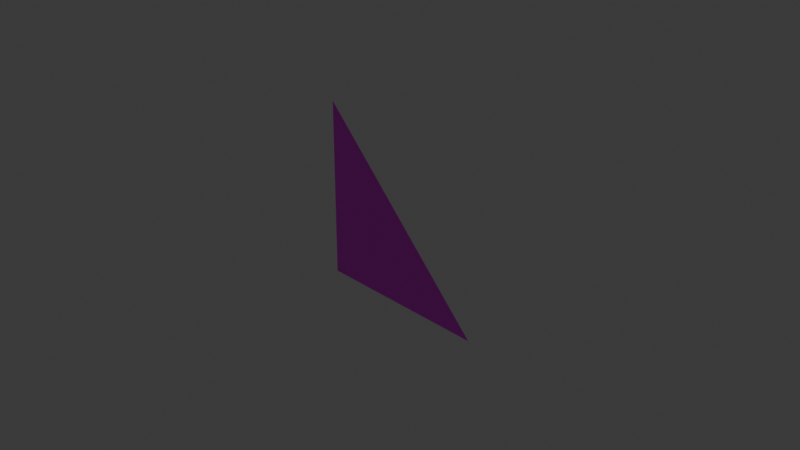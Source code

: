 # Source: tri.blend  (saved by Blender 4.1.24; exported with 4.5.12 LTS)
import bpy
from mathutils import Matrix  # noqa: F401  (used for matrix-valued properties, if any)

bpy.ops.wm.read_factory_settings(use_empty=True)
scene = bpy.context.scene
scene.name = 'Scene'

# ---- collections
col_collection = bpy.data.collections.new('Collection'); scene.collection.children.link(col_collection)

# ---- images (referenced by path relative to the original .blend; pixels are not part of the script)
import os
ASSET_DIR = os.environ.get("B2B_ASSET_DIR", "")  # directory of the original .blend (textures are referenced by path, not embedded)
HERE = os.path.dirname(os.path.abspath(__file__))  # packed textures are extracted next to this script under _unpacked/

def load_image(name, relpath, width, height, colorspace="sRGB"):
    """Load a texture the original file referenced (path relative to the .blend, or extracted next to this script)."""
    p = next((c for c in (os.path.join(HERE, relpath), os.path.join(ASSET_DIR, relpath)) if relpath and os.path.exists(c)), "")
    if p:
        img = bpy.data.images.load(p, check_existing=True)
        img.name = name
    else:  # same state as the original file: an image datablock whose file is absent (Cycles renders it pink)
        img = bpy.data.images.new(name, width, height)
        img.source = "FILE"
        img.filepath = "//" + (relpath or name)
    img.colorspace_settings.name = colorspace
    return img
img_turret_png = load_image('turret.png', 'turret.png', 1024, 1024, 'sRGB')

# ---- materials (node trees are filled in below, after node groups)
mat_material_001 = bpy.data.materials.new('Material.001')
mat_material_001.use_transparent_shadow = False

# ---- material node trees
mat_material_001.use_nodes = True; mat_material_001.node_tree.nodes.clear()
_N = mat_material_001.node_tree.nodes; _L = mat_material_001.node_tree.links
n0 = _N.new('ShaderNodeBsdfPrincipled'); n0.name = 'Principled BSDF'; n0.location = (10, 300)
n1 = _N.new('ShaderNodeOutputMaterial'); n1.name = 'Material Output'; n1.location = (300, 300)
n2 = _N.new('ShaderNodeTexImage'); n2.name = 'Image Texture'; n2.location = (-271, 281)
n2.image = img_turret_png
n2.interpolation = 'Closest'
_L.new(n0.outputs[0], n1.inputs[0])
_L.new(n2.outputs[0], n0.inputs[0])
n1.is_active_output = True

# ---- world
world_world = bpy.data.worlds.new('World'); scene.world = world_world
world_world.use_nodes = True; world_world.node_tree.nodes.clear()
_N = world_world.node_tree.nodes; _L = world_world.node_tree.links
n0 = _N.new('ShaderNodeOutputWorld'); n0.name = 'World Output'; n0.location = (300, 300)
n1 = _N.new('ShaderNodeBackground'); n1.name = 'Background'; n1.location = (10, 300)
n1.inputs[0].default_value = (0.05088, 0.05088, 0.05088, 1.0)
_L.new(n1.outputs[0], n0.inputs[0])
n0.is_active_output = True
world_world.color = (0.05088, 0.05088, 0.05088)
world_world.use_sun_shadow = False
world_world.sun_shadow_jitter_overblur = 0.0

# ---- cameras
cam_camera = bpy.data.cameras.new('Camera')
cam_camera.clip_end = 100.0
cam_camera.ortho_scale = 7.314

# ---- lights
light_light = bpy.data.lights.new('Light', 'POINT')
light_light.transmission_factor = 0.0
light_light.energy = 1000.0
light_light.shadow_soft_size = 0.1
light_light.shadow_maximum_resolution = 0.006
light_light.use_absolute_resolution = True

# ---- meshes
me_plane = bpy.data.meshes.new('Plane')
me_plane.from_pydata([(-1.0, -1.0, 0.0), (1.0, -1.0, 0.0), (-1.0, 1.0, 0.0)], [], [(2, 1, 0)])
_uv = me_plane.uv_layers.new(name='UVMap')
_uv.uv.foreach_set('vector', [9.995e-05, 0.0001001, 0.9999, 0.9999, 0.0001, 0.9999])
me_plane.materials.append(mat_material_001)
me_plane.update()

# ---- objects
ob_light = bpy.data.objects.new('Light', light_light)
ob_camera = bpy.data.objects.new('Camera', cam_camera)
ob_plane = bpy.data.objects.new('Plane', me_plane)

# ---- transforms, parenting, visibility, modifiers, constraints
ob_light.location = (4.076, 1.005, 5.904)
ob_light.rotation_euler = (0.6503, 0.05522, 1.866)
ob_light.lock_rotations_4d = False
ob_light.empty_display_type = 'ARROWS'
ob_light.color = (0.0, 0.0, 0.0, 0.0)
ob_light.lineart.crease_threshold = 0.0
ob_camera.location = (7.359, -6.926, 4.958)
ob_camera.rotation_euler = (1.109, 0.0, 0.8149)
ob_camera.lock_rotations_4d = False
ob_camera.empty_display_type = 'ARROWS'
ob_camera.color = (0.0, 0.0, 0.0, 0.0)
ob_camera.display_type = 'WIRE'
ob_camera.lineart.crease_threshold = 0.0
ob_plane.location = (0.0, 0.0, 0.0)
ob_plane.rotation_euler = (1.571, 0.0, 0.0)

# ---- collection membership
col_collection.objects.link(ob_light)
col_collection.objects.link(ob_camera)
col_collection.objects.link(ob_plane)

# ---- scene / render settings (as saved in the file)
scene.camera = ob_camera
scene.frame_start = 1; scene.frame_end = 250; scene.frame_set(1)
scene.render.engine = 'BLENDER_EEVEE_NEXT'
scene.cycles.sampling_pattern = 'TABULATED_SOBOL'
scene.eevee.ray_tracing_options.trace_max_roughness = 0.0
bpy.context.view_layer.update()
